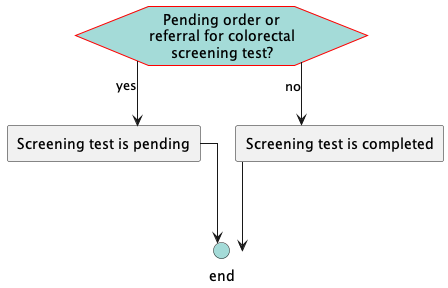

The diagram above was rendered by PlantUML. Its source (embedded in the PNG):
@startuml
hide stereotype
skinparam linetype ortho
<style>
hexagon {
    MaximumWidth: 150 
    BackGroundColor: A4DBD8 
    LineThickness: 1 
    LineColor: red 
    HorizontalAlignment: center
}
rectangle {
    MaximumWidth: 250 
    HorizontalAlignment: center
}
.end {
    BackGroundColor: #A4DBD8
}
</style>
hexagon "Pending order or referral for colorectal screening test?" as eve_pendingTest [[#eve-pendingTest]]
rectangle "Screening test is pending" as act_screeningPending [[#act-screeningPending]]
rectangle "Screening test is completed" as act_screeningComplete [[#act-screeningComplete]]
circle "end" as end_1 <<end>>
eve_pendingTest-->act_screeningPending: yes
eve_pendingTest-->act_screeningComplete: no
act_screeningPending-->end_1
act_screeningComplete-->end_1
@enduml